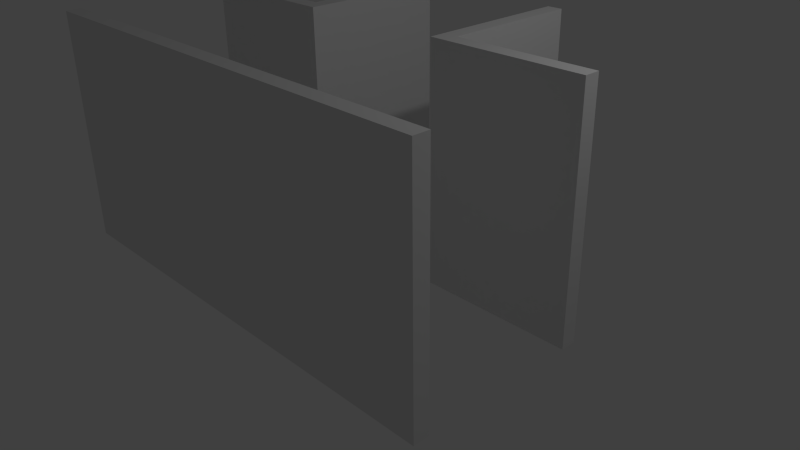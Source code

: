 # Source: Tst_ckWaende.blend  (saved by Blender 2.74.0; exported with 4.5.12 LTS)
import bpy
from mathutils import Matrix  # noqa: F401  (used for matrix-valued properties, if any)

bpy.ops.wm.read_factory_settings(use_empty=True)
scene = bpy.context.scene
scene.name = 'Scene'

# ---- collections
col_collection_1 = bpy.data.collections.new('Collection 1'); scene.collection.children.link(col_collection_1)

# ---- materials (node trees are filled in below, after node groups)
mat_wall = bpy.data.materials.new('Wall')
mat_wall.alpha_threshold = 0.0
mat_wall.use_transparent_shadow = False
mat_wall.preview_render_type = 'CUBE'
mat_wall.roughness = 0.5
mat_wall.specular_intensity = 0.0
mat_wallt = bpy.data.materials.new('WallT')
mat_wallt.alpha_threshold = 0.0
mat_wallt.use_transparent_shadow = False
mat_wallt.roughness = 0.5
mat_wallt.specular_intensity = 0.0

# ---- material node trees

# ---- world
world_world = bpy.data.worlds.new('World'); scene.world = world_world
world_world.color = (0.05088, 0.05088, 0.05088)
world_world.use_sun_shadow = False
world_world.sun_shadow_jitter_overblur = 0.0
world_world.cycles.sampling_method = 'MANUAL'
world_world.cycles.sample_map_resolution = 256

# ---- cameras
cam_camera = bpy.data.cameras.new('Camera')
cam_camera.clip_end = 100.0
cam_camera.lens = 35.0
cam_camera.sensor_width = 32.0
cam_camera.sensor_height = 18.0
cam_camera.ortho_scale = 7.314
cam_camera.dof.focus_distance = 0.0
cam_camera.dof.aperture_fstop = 128.0

# ---- lights
light_lamp = bpy.data.lights.new('Lamp', 'POINT')
light_lamp.transmission_factor = 0.0
light_lamp.cutoff_distance = 30.0
light_lamp.energy = 100.0
light_lamp.shadow_buffer_clip_start = 1.001
light_lamp.shadow_soft_size = 0.1
light_lamp.shadow_maximum_resolution = 0.006
light_lamp.use_absolute_resolution = True
light_lamp.cycles.use_multiple_importance_sampling = False

# ---- meshes
me_plane_000 = bpy.data.meshes.new('Plane.000')
me_plane_000.from_pydata([(3.0, -0.8, 2.5), (3.0, -0.8, 0.0), (3.0, -1.0, 0.0), (3.0, -1.0, 2.5), (3.0, -3.0, 0.0), (3.0, -3.0, 2.5), (-3.0, -3.0, 0.0), (-3.0, -3.0, 2.5), (3.0, -3.2, 2.5), (3.0, -3.2, 0.0), (-3.0, -3.2, 0.0), (-3.0, -3.2, 2.5), (-1.0, -1.0, 0.0), (1.0, -1.0, 0.0), (-1.0, 1.0, 0.0), (1.0, 1.0, 0.0), (-1.0, 1.0, 2.5), (-1.0, -1.0, 2.5), (1.005, -1.0, 2.5), (1.0, 1.0, 2.5), (-1.2, -1.0, 0.0), (1.2, -1.0, 0.0), (-1.2, 1.0, 0.0), (1.2, 1.0, 0.0), (-1.2, 1.0, 2.5), (-1.2, -1.0, 2.5), (1.205, -1.0, 2.5), (1.2, 1.0, 2.5), (1.0, -0.8, 0.0), (1.005, -0.8, 2.5), (1.2, -0.8, 0.0), (1.205, -0.8, 2.5), (-1.0, -0.8, 0.0), (-1.0, -0.8, 2.5), (-1.2, -0.8, 0.0), (-1.2, -0.8, 2.5), (-3.0, -0.8, 0.0), (-3.0, -1.0, 0.0), (-3.0, -0.8, 2.5), (-3.0, -1.0, 2.5)], [], [(1, 0, 3, 2), (31, 26, 3, 0), (21, 30, 1, 2), (26, 21, 2, 3), (4, 6, 7, 5), (7, 11, 8, 5), (4, 9, 10, 6), (6, 7, 11, 10), (9, 8, 11, 10), (5, 8, 9, 4), (28, 29, 19, 15), (32, 33, 17, 12), (30, 31, 0, 1), (34, 35, 24, 22), (32, 12, 20, 34), (28, 15, 23, 30), (33, 16, 24, 35), (29, 18, 26, 31), (15, 19, 27, 23), (16, 14, 22, 24), (18, 13, 21, 26), (12, 17, 25, 20), (19, 29, 31, 27), (13, 28, 30, 21), (23, 27, 31, 30), (13, 18, 29, 28), (17, 33, 35, 25), (14, 32, 34, 22), (35, 34, 36, 38), (14, 16, 33, 32), (37, 39, 38, 36), (20, 25, 39, 37), (25, 35, 38, 39), (34, 20, 37, 36)])
me_plane_000.polygons.foreach_set('material_index', [0, 0, 0, 0, 1, 1, 1, 1, 1, 1, 0, 0, 0, 0, 0, 0, 0, 0, 0, 0, 0, 0, 0, 0, 0, 0, 0, 0, 0, 0, 0, 0, 0, 0])
_uv = me_plane_000.uv_layers.new(name='UVMap')
_uv.uv.foreach_set('vector', [0.8688, 0.06004, 0.8688, 0.3583, 0.8531, 0.3583, 0.8531, 0.06004, 0.8059, 0.8478, 0.817, 0.8309, 0.9165, 0.9823, 0.9054, 0.9992, 0.9442, 0.5738, 0.9285, 0.5738, 0.9285, 0.3591, 0.9442, 0.3591, 0.488, 0.5977, 0.4876, 0.2994, 0.6288, 0.2995, 0.6288, 0.5977, 0.4711, 0.0003851, 0.0003851, 0.0003851, 0.0003851, 0.2986, 0.4711, 0.2986, 0.0003851, 0.8975, 0.0003851, 0.9213, 0.4711, 0.9213, 0.4711, 0.8975, 0.4711, 0.9459, 0.4711, 0.9221, 0.0003851, 0.9221, 0.0003851, 0.9459, 0.8359, 0.06004, 0.8359, 0.3583, 0.8202, 0.3583, 0.8202, 0.06004, 0.4711, 0.5977, 0.4711, 0.2994, 0.0003851, 0.2994, 0.0003851, 0.5977, 0.8367, 0.3583, 0.8524, 0.3583, 0.8524, 0.06004, 0.8367, 0.06004, 0.6132, 0.0003892, 0.6131, 0.2986, 0.4719, 0.2986, 0.4719, 0.0003851, 0.6453, 0.2994, 0.6453, 0.5977, 0.6296, 0.5977, 0.6296, 0.2994, 0.4994, 0.855, 0.4998, 0.5568, 0.6406, 0.5568, 0.6406, 0.855, 0.6688, 0.5985, 0.865, 0.5985, 0.865, 0.8133, 0.6688, 0.8133, 0.594, 0.9827, 0.5829, 0.9996, 0.5718, 0.9827, 0.5829, 0.9659, 0.9285, 0.5977, 0.7873, 0.5977, 0.7873, 0.5738, 0.9285, 0.5738, 0.4413, 0.6224, 0.4413, 0.8371, 0.4256, 0.8371, 0.4256, 0.6224, 0.7948, 0.8309, 0.8059, 0.814, 0.817, 0.8309, 0.8059, 0.8478, 0.8195, 0.06004, 0.8195, 0.3583, 0.8038, 0.3583, 0.8038, 0.06004, 0.7873, 0.3583, 0.7873, 0.06004, 0.803, 0.06004, 0.803, 0.3583, 0.4723, 0.5977, 0.4719, 0.2994, 0.4876, 0.2994, 0.488, 0.5977, 0.7865, 0.0003851, 0.7865, 0.2986, 0.7708, 0.2986, 0.7708, 0.0003851, 0.6946, 0.9823, 0.7948, 0.8309, 0.8059, 0.8478, 0.7057, 0.9992, 0.9442, 0.5977, 0.9285, 0.5977, 0.9285, 0.5738, 0.9442, 0.5738, 0.1416, 0.5984, 0.1416, 0.8967, 0.0003851, 0.8967, 0.0003856, 0.5984, 0.6288, 0.0003896, 0.6288, 0.2986, 0.6131, 0.2986, 0.6132, 0.0003892, 0.4413, 0.5985, 0.4413, 0.6224, 0.4256, 0.6224, 0.4256, 0.5985, 0.6938, 0.8309, 0.594, 0.9827, 0.5829, 0.9659, 0.6827, 0.814, 0.1424, 0.8967, 0.1424, 0.5984, 0.2836, 0.5984, 0.2836, 0.8967, 0.7865, 0.2994, 0.7865, 0.5977, 0.6453, 0.5977, 0.6453, 0.2994, 0.8853, 0.06004, 0.8853, 0.3583, 0.8696, 0.3583, 0.8696, 0.06004, 0.7708, 0.0003851, 0.7708, 0.2986, 0.6296, 0.2986, 0.6296, 0.0003851, 0.4256, 0.5985, 0.4256, 0.6224, 0.2844, 0.6223, 0.2844, 0.5984, 0.5829, 0.9659, 0.5718, 0.9827, 0.4719, 0.8309, 0.483, 0.814])
me_plane_000.materials.append(mat_wall)
me_plane_000.materials.append(mat_wallt)
me_plane_000.use_remesh_preserve_volume = False
me_plane_000.use_remesh_preserve_attributes = False
me_plane_000.use_mirror_vertex_groups = False
me_plane_000.update()

# ---- objects
ob_lamp = bpy.data.objects.new('Lamp', light_lamp)
ob_camera = bpy.data.objects.new('Camera', cam_camera)
ob_plane_000 = bpy.data.objects.new('Plane.000', me_plane_000)

# ---- transforms, parenting, visibility, modifiers, constraints
ob_lamp.location = (4.734, 1.183, 6.168)
ob_lamp.rotation_euler = (0.6503, 0.05522, 1.866)
ob_lamp.lock_rotations_4d = False
ob_lamp.empty_display_type = 'ARROWS'
ob_lamp.color = (0.0, 0.0, 0.0, 0.0)
ob_lamp.lineart.crease_threshold = 0.0
ob_camera.location = (7.481, -6.508, 5.344)
ob_camera.rotation_euler = (1.109, 0.01082, 0.8149)
ob_camera.lock_rotations_4d = False
ob_camera.empty_display_type = 'ARROWS'
ob_camera.color = (0.0, 0.0, 0.0, 0.0)
ob_camera.hide_viewport = True
ob_camera.display_type = 'WIRE'
ob_camera.lineart.crease_threshold = 0.0
ob_plane_000.location = (0.0, 1.007, 0.0)
ob_plane_000.scale = (1.0, 1.0, 1.2)
ob_plane_000.lineart.crease_threshold = 0.0

# ---- collection membership
col_collection_1.objects.link(ob_lamp)
col_collection_1.objects.link(ob_camera)
col_collection_1.objects.link(ob_plane_000)

# ---- scene / render settings (as saved in the file)
scene.camera = ob_camera
scene.frame_start = 1; scene.frame_end = 250; scene.frame_set(1)
scene.render.engine = 'BLENDER_EEVEE_NEXT'
scene.render.resolution_percentage = 50
scene.render.dither_intensity = 0.0
scene.cycles.use_denoising = False
scene.cycles.samples = 10
scene.cycles.sampling_pattern = 'TABULATED_SOBOL'
scene.cycles.light_sampling_threshold = 0.0
scene.cycles.use_adaptive_sampling = False
scene.cycles.use_light_tree = False
scene.cycles.blur_glossy = 0.0
scene.cycles.volume_bounces = 1
scene.cycles.pixel_filter_type = 'GAUSSIAN'
scene.cycles.sample_clamp_indirect = 0.0
scene.view_settings.view_transform = 'Standard'
bpy.context.view_layer.update()
